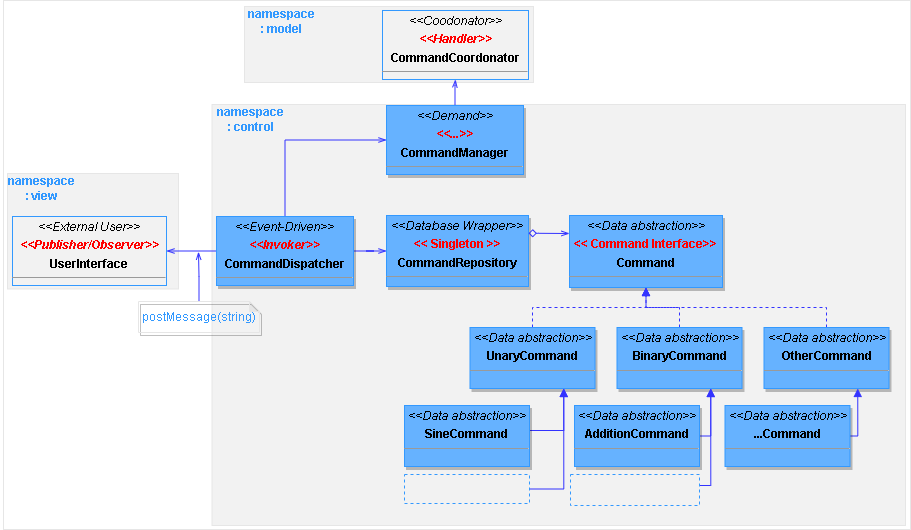

The diagram above was exported from draw.io. Its source (the exported page's mxGraphModel, read from the mxfile embedded in the PNG):
<mxGraphModel dx="1748" dy="1610" grid="0" gridSize="10" guides="1" tooltips="1" connect="1" arrows="1" fold="1" page="1" pageScale="1" pageWidth="850" pageHeight="1100" math="0" shadow="0">
  <root>
    <mxCell id="D4TXhMKqwE2Le-5VOOYg-0" />
    <mxCell id="D4TXhMKqwE2Le-5VOOYg-1" parent="D4TXhMKqwE2Le-5VOOYg-0" />
    <mxCell id="piCbidKscRFDvITm07AE-5" value="" style="rounded=0;whiteSpace=wrap;html=1;fontColor=#007FFF;strokeColor=#E6E6E6;fillColor=none;" vertex="1" parent="D4TXhMKqwE2Le-5VOOYg-1">
      <mxGeometry x="-118" y="-15" width="907" height="529" as="geometry" />
    </mxCell>
    <mxCell id="piCbidKscRFDvITm07AE-8" value="" style="rounded=0;whiteSpace=wrap;html=1;fontColor=#007FFF;strokeColor=#E6E6E6;fillColor=#F2F2F2;" vertex="1" parent="D4TXhMKqwE2Le-5VOOYg-1">
      <mxGeometry x="-114" y="158" width="171" height="115.5" as="geometry" />
    </mxCell>
    <mxCell id="piCbidKscRFDvITm07AE-6" value="" style="rounded=0;whiteSpace=wrap;html=1;fontColor=#007FFF;strokeColor=#E6E6E6;fillColor=#F2F2F2;" vertex="1" parent="D4TXhMKqwE2Le-5VOOYg-1">
      <mxGeometry x="90.5" y="89" width="693.5" height="421" as="geometry" />
    </mxCell>
    <mxCell id="piCbidKscRFDvITm07AE-0" value="" style="rounded=0;whiteSpace=wrap;html=1;fontColor=#007FFF;strokeColor=#E6E6E6;fillColor=#F2F2F2;" vertex="1" parent="D4TXhMKqwE2Le-5VOOYg-1">
      <mxGeometry x="123" y="-9" width="289" height="76" as="geometry" />
    </mxCell>
    <mxCell id="9IktcET56a9j5oAktide-0" style="edgeStyle=orthogonalEdgeStyle;rounded=0;orthogonalLoop=1;jettySize=auto;html=1;entryX=0;entryY=0.5;entryDx=0;entryDy=0;fontColor=#FF0000;startArrow=none;startFill=0;endArrow=openThin;endFill=0;targetPerimeterSpacing=6;strokeColor=#3333FF;" edge="1" parent="D4TXhMKqwE2Le-5VOOYg-1" source="D4TXhMKqwE2Le-5VOOYg-2" target="D4TXhMKqwE2Le-5VOOYg-4">
      <mxGeometry relative="1" as="geometry" />
    </mxCell>
    <mxCell id="9IktcET56a9j5oAktide-2" style="edgeStyle=orthogonalEdgeStyle;rounded=0;orthogonalLoop=1;jettySize=auto;html=1;entryX=0;entryY=0.5;entryDx=0;entryDy=0;fontColor=#FF0000;startArrow=none;startFill=0;endArrow=openThin;endFill=0;targetPerimeterSpacing=6;strokeColor=#3333FF;" edge="1" parent="D4TXhMKqwE2Le-5VOOYg-1" source="D4TXhMKqwE2Le-5VOOYg-2" target="9IktcET56a9j5oAktide-1">
      <mxGeometry relative="1" as="geometry">
        <Array as="points">
          <mxPoint x="164" y="125" />
        </Array>
      </mxGeometry>
    </mxCell>
    <mxCell id="piCbidKscRFDvITm07AE-2" style="edgeStyle=orthogonalEdgeStyle;rounded=0;orthogonalLoop=1;jettySize=auto;html=1;entryX=1;entryY=0.5;entryDx=0;entryDy=0;fontColor=#3399FF;startArrow=none;startFill=0;endArrow=openThin;endFill=0;targetPerimeterSpacing=6;strokeColor=#3333FF;" edge="1" parent="D4TXhMKqwE2Le-5VOOYg-1" source="D4TXhMKqwE2Le-5VOOYg-2" target="9IktcET56a9j5oAktide-4">
      <mxGeometry relative="1" as="geometry" />
    </mxCell>
    <mxCell id="D4TXhMKqwE2Le-5VOOYg-2" value="&lt;p style=&quot;margin:0px;margin-top:4px;text-align:center;&quot;&gt;&lt;i&gt;&amp;lt;&amp;lt;Event-Driven&amp;gt;&amp;gt;&lt;/i&gt;&lt;/p&gt;&lt;p style=&quot;margin:0px;margin-top:4px;text-align:center;&quot;&gt;&lt;i&gt;&lt;font color=&quot;#ff0000&quot;&gt;&lt;b&gt;&amp;lt;&amp;lt;Invoker&amp;gt;&amp;gt;&lt;/b&gt;&lt;/font&gt;&lt;/i&gt;&lt;/p&gt;&lt;p style=&quot;margin:0px;margin-top:4px;text-align:center;&quot;&gt;&lt;b&gt;CommandDispatcher&lt;/b&gt;&lt;/p&gt;&lt;hr size=&quot;1&quot;&gt;&lt;p style=&quot;margin:0px;margin-left:4px;&quot;&gt;&lt;/p&gt;&lt;p style=&quot;margin:0px;margin-left:4px;&quot;&gt;&lt;br&gt;&lt;/p&gt;" style="verticalAlign=top;align=left;overflow=fill;fontSize=12;fontFamily=Helvetica;html=1;fillColor=#66B2FF;strokeColor=#3399FF;shadow=1;" vertex="1" parent="D4TXhMKqwE2Le-5VOOYg-1">
      <mxGeometry x="95" y="201" width="137" height="69" as="geometry" />
    </mxCell>
    <mxCell id="D4TXhMKqwE2Le-5VOOYg-4" value="&lt;p style=&quot;margin:0px;margin-top:4px;text-align:center;&quot;&gt;&lt;i&gt;&amp;lt;&amp;lt;Database Wrapper&amp;gt;&amp;gt;&lt;/i&gt;&lt;/p&gt;&lt;p style=&quot;margin:0px;margin-top:4px;text-align:center;&quot;&gt;&lt;b&gt;&lt;font color=&quot;#ff0000&quot;&gt;&amp;lt;&amp;lt; Singleton &amp;gt;&amp;gt;&lt;/font&gt;&lt;/b&gt;&lt;/p&gt;&lt;p style=&quot;margin:0px;margin-top:4px;text-align:center;&quot;&gt;&lt;b&gt;CommandRepository&lt;/b&gt;&lt;/p&gt;&lt;hr size=&quot;1&quot;&gt;&lt;p style=&quot;margin:0px;margin-left:4px;&quot;&gt;&lt;/p&gt;&lt;p style=&quot;margin:0px;margin-left:4px;&quot;&gt;&lt;br&gt;&lt;/p&gt;" style="verticalAlign=top;align=left;overflow=fill;fontSize=12;fontFamily=Helvetica;html=1;fillColor=#66B2FF;strokeColor=#3399FF;shadow=1;" vertex="1" parent="D4TXhMKqwE2Le-5VOOYg-1">
      <mxGeometry x="265" y="200" width="142" height="71" as="geometry" />
    </mxCell>
    <mxCell id="D4TXhMKqwE2Le-5VOOYg-6" style="edgeStyle=orthogonalEdgeStyle;rounded=0;orthogonalLoop=1;jettySize=auto;html=1;entryX=0;entryY=0.25;entryDx=0;entryDy=0;fontColor=#FF0000;endArrow=openThin;endFill=0;strokeColor=#3333FF;startArrow=diamond;startFill=0;targetPerimeterSpacing=6;exitX=1;exitY=0.25;exitDx=0;exitDy=0;" edge="1" parent="D4TXhMKqwE2Le-5VOOYg-1" target="D4TXhMKqwE2Le-5VOOYg-8" source="D4TXhMKqwE2Le-5VOOYg-4">
      <mxGeometry relative="1" as="geometry">
        <mxPoint x="379" y="168.52" as="sourcePoint" />
        <mxPoint x="419" y="168.00000000000003" as="targetPoint" />
        <Array as="points">
          <mxPoint x="417" y="218" />
          <mxPoint x="417" y="218" />
        </Array>
      </mxGeometry>
    </mxCell>
    <mxCell id="D4TXhMKqwE2Le-5VOOYg-8" value="&lt;p style=&quot;margin:0px;margin-top:4px;text-align:center;&quot;&gt;&lt;i&gt;&amp;lt;&amp;lt;Data abstraction&amp;gt;&amp;gt;&lt;/i&gt;&lt;/p&gt;&lt;p style=&quot;margin:0px;margin-top:4px;text-align:center;&quot;&gt;&lt;b&gt;&lt;font color=&quot;#ff0000&quot;&gt;&amp;lt;&amp;lt; Command Interface&amp;gt;&amp;gt;&lt;/font&gt;&lt;/b&gt;&lt;/p&gt;&lt;p style=&quot;margin:0px;margin-top:4px;text-align:center;&quot;&gt;&lt;b&gt;Command&lt;/b&gt;&lt;/p&gt;&lt;hr size=&quot;1&quot;&gt;&lt;p style=&quot;margin:0px;margin-left:4px;&quot;&gt;&lt;/p&gt;&lt;p style=&quot;margin:0px;margin-left:4px;&quot;&gt;&lt;br&gt;&lt;/p&gt;&lt;p style=&quot;margin:0px;margin-left:4px;&quot;&gt;&lt;br&gt;&lt;/p&gt;" style="verticalAlign=top;align=left;overflow=fill;fontSize=12;fontFamily=Helvetica;html=1;fillColor=#66B2FF;strokeColor=#3399FF;shadow=1;" vertex="1" parent="D4TXhMKqwE2Le-5VOOYg-1">
      <mxGeometry x="448" y="200" width="153" height="72" as="geometry" />
    </mxCell>
    <mxCell id="D4TXhMKqwE2Le-5VOOYg-9" style="edgeStyle=orthogonalEdgeStyle;rounded=0;orthogonalLoop=1;jettySize=auto;html=1;entryX=0.5;entryY=1;entryDx=0;entryDy=0;dashed=1;fontColor=#FF0000;startArrow=none;startFill=0;endArrow=block;endFill=1;targetPerimeterSpacing=6;strokeColor=#3333FF;" edge="1" parent="D4TXhMKqwE2Le-5VOOYg-1" source="D4TXhMKqwE2Le-5VOOYg-10" target="D4TXhMKqwE2Le-5VOOYg-8">
      <mxGeometry relative="1" as="geometry" />
    </mxCell>
    <mxCell id="D4TXhMKqwE2Le-5VOOYg-10" value="&lt;p style=&quot;margin:0px;margin-top:4px;text-align:center;&quot;&gt;&lt;i&gt;&amp;lt;&amp;lt;Data abstraction&amp;gt;&amp;gt;&lt;/i&gt;&lt;/p&gt;&lt;p style=&quot;margin:0px;margin-top:4px;text-align:center;&quot;&gt;&lt;b&gt;UnaryCommand&lt;/b&gt;&lt;/p&gt;&lt;hr size=&quot;1&quot;&gt;&lt;p style=&quot;margin:0px;margin-left:4px;&quot;&gt;&lt;/p&gt;&lt;p style=&quot;margin:0px;margin-left:4px;&quot;&gt;&lt;br&gt;&lt;/p&gt;&lt;p style=&quot;margin:0px;margin-left:4px;&quot;&gt;&lt;br&gt;&lt;/p&gt;" style="verticalAlign=top;align=left;overflow=fill;fontSize=12;fontFamily=Helvetica;html=1;fillColor=#66B2FF;strokeColor=#3399FF;shadow=1;" vertex="1" parent="D4TXhMKqwE2Le-5VOOYg-1">
      <mxGeometry x="348.5" y="312" width="125" height="61" as="geometry" />
    </mxCell>
    <mxCell id="D4TXhMKqwE2Le-5VOOYg-11" style="edgeStyle=orthogonalEdgeStyle;rounded=0;orthogonalLoop=1;jettySize=auto;html=1;entryX=0.5;entryY=1;entryDx=0;entryDy=0;dashed=1;fontColor=#FF0000;startArrow=none;startFill=0;endArrow=block;endFill=1;targetPerimeterSpacing=6;strokeColor=#3333FF;" edge="1" parent="D4TXhMKqwE2Le-5VOOYg-1" source="D4TXhMKqwE2Le-5VOOYg-12" target="D4TXhMKqwE2Le-5VOOYg-8">
      <mxGeometry relative="1" as="geometry">
        <Array as="points">
          <mxPoint x="705" y="292" />
          <mxPoint x="525" y="292" />
        </Array>
      </mxGeometry>
    </mxCell>
    <mxCell id="D4TXhMKqwE2Le-5VOOYg-12" value="&lt;p style=&quot;margin:0px;margin-top:4px;text-align:center;&quot;&gt;&lt;i&gt;&amp;lt;&amp;lt;Data abstraction&amp;gt;&amp;gt;&lt;/i&gt;&lt;/p&gt;&lt;p style=&quot;margin:0px;margin-top:4px;text-align:center;&quot;&gt;&lt;b&gt;OtherCommand&lt;/b&gt;&lt;/p&gt;&lt;hr size=&quot;1&quot;&gt;&lt;p style=&quot;margin:0px;margin-left:4px;&quot;&gt;&lt;/p&gt;&lt;p style=&quot;margin:0px;margin-left:4px;&quot;&gt;&lt;br&gt;&lt;/p&gt;&lt;p style=&quot;margin:0px;margin-left:4px;&quot;&gt;&lt;br&gt;&lt;/p&gt;" style="verticalAlign=top;align=left;overflow=fill;fontSize=12;fontFamily=Helvetica;html=1;fillColor=#66B2FF;strokeColor=#3399FF;shadow=1;" vertex="1" parent="D4TXhMKqwE2Le-5VOOYg-1">
      <mxGeometry x="642.5" y="312" width="125" height="61" as="geometry" />
    </mxCell>
    <mxCell id="D4TXhMKqwE2Le-5VOOYg-13" style="edgeStyle=orthogonalEdgeStyle;rounded=0;orthogonalLoop=1;jettySize=auto;html=1;entryX=0.5;entryY=1;entryDx=0;entryDy=0;dashed=1;fontColor=#FF0000;startArrow=none;startFill=0;endArrow=block;endFill=1;targetPerimeterSpacing=6;strokeColor=#3333FF;" edge="1" parent="D4TXhMKqwE2Le-5VOOYg-1" source="D4TXhMKqwE2Le-5VOOYg-14" target="D4TXhMKqwE2Le-5VOOYg-8">
      <mxGeometry relative="1" as="geometry" />
    </mxCell>
    <mxCell id="D4TXhMKqwE2Le-5VOOYg-14" value="&lt;p style=&quot;margin:0px;margin-top:4px;text-align:center;&quot;&gt;&lt;i&gt;&amp;lt;&amp;lt;Data abstraction&amp;gt;&amp;gt;&lt;/i&gt;&lt;/p&gt;&lt;p style=&quot;margin:0px;margin-top:4px;text-align:center;&quot;&gt;&lt;b&gt;BinaryCommand&lt;/b&gt;&lt;/p&gt;&lt;hr size=&quot;1&quot;&gt;&lt;p style=&quot;margin:0px;margin-left:4px;&quot;&gt;&lt;/p&gt;&lt;p style=&quot;margin:0px;margin-left:4px;&quot;&gt;&lt;br&gt;&lt;/p&gt;&lt;p style=&quot;margin:0px;margin-left:4px;&quot;&gt;&lt;br&gt;&lt;/p&gt;" style="verticalAlign=top;align=left;overflow=fill;fontSize=12;fontFamily=Helvetica;html=1;fillColor=#66B2FF;strokeColor=#3399FF;shadow=1;" vertex="1" parent="D4TXhMKqwE2Le-5VOOYg-1">
      <mxGeometry x="495.5" y="312" width="125" height="61" as="geometry" />
    </mxCell>
    <mxCell id="D4TXhMKqwE2Le-5VOOYg-15" style="edgeStyle=orthogonalEdgeStyle;rounded=0;orthogonalLoop=1;jettySize=auto;html=1;entryX=0.75;entryY=1;entryDx=0;entryDy=0;fontColor=#FF0000;startArrow=none;startFill=0;endArrow=block;endFill=1;targetPerimeterSpacing=6;strokeColor=#3333FF;" edge="1" parent="D4TXhMKqwE2Le-5VOOYg-1" source="D4TXhMKqwE2Le-5VOOYg-16" target="D4TXhMKqwE2Le-5VOOYg-10">
      <mxGeometry relative="1" as="geometry">
        <Array as="points">
          <mxPoint x="442" y="415" />
        </Array>
      </mxGeometry>
    </mxCell>
    <mxCell id="D4TXhMKqwE2Le-5VOOYg-16" value="&lt;p style=&quot;margin:0px;margin-top:4px;text-align:center;&quot;&gt;&lt;i&gt;&amp;lt;&amp;lt;Data abstraction&amp;gt;&amp;gt;&lt;/i&gt;&lt;/p&gt;&lt;p style=&quot;margin:0px;margin-top:4px;text-align:center;&quot;&gt;&lt;b&gt;SineCommand&lt;/b&gt;&lt;/p&gt;&lt;hr size=&quot;1&quot;&gt;&lt;p style=&quot;margin:0px;margin-left:4px;&quot;&gt;&lt;/p&gt;&lt;p style=&quot;margin:0px;margin-left:4px;&quot;&gt;&lt;br&gt;&lt;/p&gt;&lt;p style=&quot;margin:0px;margin-left:4px;&quot;&gt;&lt;br&gt;&lt;/p&gt;" style="verticalAlign=top;align=left;overflow=fill;fontSize=12;fontFamily=Helvetica;html=1;fillColor=#66B2FF;strokeColor=#3399FF;shadow=1;" vertex="1" parent="D4TXhMKqwE2Le-5VOOYg-1">
      <mxGeometry x="283" y="390" width="125" height="61" as="geometry" />
    </mxCell>
    <mxCell id="9IktcET56a9j5oAktide-3" style="edgeStyle=orthogonalEdgeStyle;rounded=0;orthogonalLoop=1;jettySize=auto;html=1;entryX=0.75;entryY=1;entryDx=0;entryDy=0;fontColor=#FF0000;startArrow=none;startFill=0;endArrow=block;endFill=1;targetPerimeterSpacing=6;strokeColor=#3333FF;" edge="1" parent="D4TXhMKqwE2Le-5VOOYg-1" source="D4TXhMKqwE2Le-5VOOYg-17" target="D4TXhMKqwE2Le-5VOOYg-12">
      <mxGeometry relative="1" as="geometry">
        <Array as="points">
          <mxPoint x="736" y="421" />
        </Array>
      </mxGeometry>
    </mxCell>
    <mxCell id="D4TXhMKqwE2Le-5VOOYg-17" value="&lt;p style=&quot;margin:0px;margin-top:4px;text-align:center;&quot;&gt;&lt;i&gt;&amp;lt;&amp;lt;Data abstraction&amp;gt;&amp;gt;&lt;/i&gt;&lt;/p&gt;&lt;p style=&quot;margin:0px;margin-top:4px;text-align:center;&quot;&gt;&lt;b&gt;...Command&lt;/b&gt;&lt;/p&gt;&lt;hr size=&quot;1&quot;&gt;&lt;p style=&quot;margin:0px;margin-left:4px;&quot;&gt;&lt;/p&gt;&lt;p style=&quot;margin:0px;margin-left:4px;&quot;&gt;&lt;br&gt;&lt;/p&gt;&lt;p style=&quot;margin:0px;margin-left:4px;&quot;&gt;&lt;br&gt;&lt;/p&gt;" style="verticalAlign=top;align=left;overflow=fill;fontSize=12;fontFamily=Helvetica;html=1;fillColor=#66B2FF;strokeColor=#3399FF;shadow=1;" vertex="1" parent="D4TXhMKqwE2Le-5VOOYg-1">
      <mxGeometry x="603.5" y="390" width="125" height="61" as="geometry" />
    </mxCell>
    <mxCell id="D4TXhMKqwE2Le-5VOOYg-18" style="edgeStyle=orthogonalEdgeStyle;rounded=0;orthogonalLoop=1;jettySize=auto;html=1;entryX=0.75;entryY=1;entryDx=0;entryDy=0;fontColor=#FF0000;startArrow=none;startFill=0;endArrow=block;endFill=1;targetPerimeterSpacing=6;strokeColor=#3333FF;" edge="1" parent="D4TXhMKqwE2Le-5VOOYg-1" source="D4TXhMKqwE2Le-5VOOYg-19" target="D4TXhMKqwE2Le-5VOOYg-14">
      <mxGeometry relative="1" as="geometry">
        <Array as="points">
          <mxPoint x="589" y="421" />
        </Array>
      </mxGeometry>
    </mxCell>
    <mxCell id="D4TXhMKqwE2Le-5VOOYg-19" value="&lt;p style=&quot;margin:0px;margin-top:4px;text-align:center;&quot;&gt;&lt;i&gt;&amp;lt;&amp;lt;Data abstraction&amp;gt;&amp;gt;&lt;/i&gt;&lt;/p&gt;&lt;p style=&quot;margin:0px;margin-top:4px;text-align:center;&quot;&gt;&lt;b&gt;AdditionCommand&lt;/b&gt;&lt;/p&gt;&lt;hr size=&quot;1&quot;&gt;&lt;p style=&quot;margin:0px;margin-left:4px;&quot;&gt;&lt;/p&gt;&lt;p style=&quot;margin:0px;margin-left:4px;&quot;&gt;&lt;br&gt;&lt;/p&gt;&lt;p style=&quot;margin:0px;margin-left:4px;&quot;&gt;&lt;br&gt;&lt;/p&gt;" style="verticalAlign=top;align=left;overflow=fill;fontSize=12;fontFamily=Helvetica;html=1;fillColor=#66B2FF;strokeColor=#3399FF;shadow=1;" vertex="1" parent="D4TXhMKqwE2Le-5VOOYg-1">
      <mxGeometry x="453" y="390" width="125" height="61" as="geometry" />
    </mxCell>
    <mxCell id="D4TXhMKqwE2Le-5VOOYg-20" style="edgeStyle=orthogonalEdgeStyle;rounded=0;orthogonalLoop=1;jettySize=auto;html=1;entryX=0.75;entryY=1;entryDx=0;entryDy=0;fontColor=#FF0000;startArrow=none;startFill=0;endArrow=block;endFill=1;targetPerimeterSpacing=6;strokeColor=#3333FF;" edge="1" parent="D4TXhMKqwE2Le-5VOOYg-1" source="D4TXhMKqwE2Le-5VOOYg-21" target="D4TXhMKqwE2Le-5VOOYg-10">
      <mxGeometry relative="1" as="geometry">
        <Array as="points">
          <mxPoint x="442" y="473" />
        </Array>
      </mxGeometry>
    </mxCell>
    <mxCell id="D4TXhMKqwE2Le-5VOOYg-21" value="&lt;p style=&quot;margin:0px;margin-top:4px;text-align:center;&quot;&gt;&lt;br&gt;&lt;/p&gt;" style="verticalAlign=top;align=left;overflow=fill;fontSize=12;fontFamily=Helvetica;html=1;fillColor=none;strokeColor=#3399FF;dashed=1;" vertex="1" parent="D4TXhMKqwE2Le-5VOOYg-1">
      <mxGeometry x="283" y="459" width="125" height="29" as="geometry" />
    </mxCell>
    <mxCell id="D4TXhMKqwE2Le-5VOOYg-22" style="edgeStyle=orthogonalEdgeStyle;rounded=0;orthogonalLoop=1;jettySize=auto;html=1;entryX=0.75;entryY=1;entryDx=0;entryDy=0;fontColor=#FF0000;startArrow=none;startFill=0;endArrow=block;endFill=1;targetPerimeterSpacing=6;strokeColor=#3333FF;" edge="1" parent="D4TXhMKqwE2Le-5VOOYg-1" source="D4TXhMKqwE2Le-5VOOYg-23" target="D4TXhMKqwE2Le-5VOOYg-14">
      <mxGeometry relative="1" as="geometry">
        <Array as="points">
          <mxPoint x="589" y="470" />
        </Array>
      </mxGeometry>
    </mxCell>
    <mxCell id="D4TXhMKqwE2Le-5VOOYg-23" value="&lt;p style=&quot;margin:0px;margin-top:4px;text-align:center;&quot;&gt;&lt;br&gt;&lt;/p&gt;" style="verticalAlign=top;align=left;overflow=fill;fontSize=12;fontFamily=Helvetica;html=1;fillColor=none;strokeColor=#3399FF;dashed=1;" vertex="1" parent="D4TXhMKqwE2Le-5VOOYg-1">
      <mxGeometry x="449" y="459" width="129" height="31" as="geometry" />
    </mxCell>
    <mxCell id="9IktcET56a9j5oAktide-7" style="edgeStyle=orthogonalEdgeStyle;rounded=0;orthogonalLoop=1;jettySize=auto;html=1;entryX=0.5;entryY=1;entryDx=0;entryDy=0;fontColor=#FF0000;startArrow=none;startFill=0;endArrow=openThin;endFill=0;targetPerimeterSpacing=6;strokeColor=#3333FF;" edge="1" parent="D4TXhMKqwE2Le-5VOOYg-1" source="9IktcET56a9j5oAktide-1" target="9IktcET56a9j5oAktide-6">
      <mxGeometry relative="1" as="geometry" />
    </mxCell>
    <mxCell id="9IktcET56a9j5oAktide-1" value="&lt;p style=&quot;margin:0px;margin-top:4px;text-align:center;&quot;&gt;&lt;i&gt;&amp;lt;&amp;lt;Demand&amp;gt;&amp;gt;&lt;/i&gt;&lt;/p&gt;&lt;p style=&quot;margin:0px;margin-top:4px;text-align:center;&quot;&gt;&lt;i&gt;&lt;font color=&quot;#ff0000&quot;&gt;&lt;b&gt;&amp;lt;&amp;lt;...&amp;gt;&amp;gt;&lt;/b&gt;&lt;/font&gt;&lt;/i&gt;&lt;/p&gt;&lt;p style=&quot;margin:0px;margin-top:4px;text-align:center;&quot;&gt;&lt;b&gt;CommandManager&lt;/b&gt;&lt;/p&gt;&lt;hr size=&quot;1&quot;&gt;&lt;p style=&quot;margin:0px;margin-left:4px;&quot;&gt;&lt;/p&gt;&lt;p style=&quot;margin:0px;margin-left:4px;&quot;&gt;&lt;br&gt;&lt;/p&gt;" style="verticalAlign=top;align=left;overflow=fill;fontSize=12;fontFamily=Helvetica;html=1;fillColor=#66B2FF;strokeColor=#3399FF;shadow=1;" vertex="1" parent="D4TXhMKqwE2Le-5VOOYg-1">
      <mxGeometry x="265" y="90" width="137" height="69" as="geometry" />
    </mxCell>
    <mxCell id="9IktcET56a9j5oAktide-4" value="&lt;p style=&quot;margin:0px;margin-top:4px;text-align:center;&quot;&gt;&lt;i&gt;&amp;lt;&amp;lt;External User&amp;gt;&amp;gt;&lt;/i&gt;&lt;/p&gt;&lt;p style=&quot;margin:0px;margin-top:4px;text-align:center;&quot;&gt;&lt;i&gt;&lt;font color=&quot;#ff0000&quot;&gt;&lt;b&gt;&amp;lt;&amp;lt;Publisher/Observer&amp;gt;&amp;gt;&lt;/b&gt;&lt;/font&gt;&lt;/i&gt;&lt;/p&gt;&lt;p style=&quot;margin:0px;margin-top:4px;text-align:center;&quot;&gt;&lt;b&gt;UserInterface&lt;/b&gt;&lt;/p&gt;&lt;hr size=&quot;1&quot;&gt;&lt;p style=&quot;margin:0px;margin-left:4px;&quot;&gt;&lt;/p&gt;&lt;p style=&quot;margin:0px;margin-left:4px;&quot;&gt;&lt;br&gt;&lt;/p&gt;" style="verticalAlign=top;align=left;overflow=fill;fontSize=12;fontFamily=Helvetica;html=1;fillColor=none;strokeColor=#3399FF;" vertex="1" parent="D4TXhMKqwE2Le-5VOOYg-1">
      <mxGeometry x="-109" y="201" width="154" height="69" as="geometry" />
    </mxCell>
    <mxCell id="9IktcET56a9j5oAktide-6" value="&lt;p style=&quot;margin:0px;margin-top:4px;text-align:center;&quot;&gt;&lt;i&gt;&amp;lt;&amp;lt;Coodonator&amp;gt;&amp;gt;&lt;/i&gt;&lt;/p&gt;&lt;p style=&quot;margin:0px;margin-top:4px;text-align:center;&quot;&gt;&lt;i&gt;&lt;font color=&quot;#ff0000&quot;&gt;&lt;b&gt;&amp;lt;&amp;lt;Handler&amp;gt;&amp;gt;&lt;/b&gt;&lt;/font&gt;&lt;/i&gt;&lt;/p&gt;&lt;p style=&quot;margin:0px;margin-top:4px;text-align:center;&quot;&gt;&lt;b&gt;CommandCoordonator&lt;/b&gt;&lt;/p&gt;&lt;hr size=&quot;1&quot;&gt;&lt;p style=&quot;margin:0px;margin-left:4px;&quot;&gt;&lt;/p&gt;&lt;p style=&quot;margin:0px;margin-left:4px;&quot;&gt;&lt;br&gt;&lt;/p&gt;" style="verticalAlign=top;align=left;overflow=fill;fontSize=12;fontFamily=Helvetica;html=1;fillColor=none;strokeColor=#3399FF;" vertex="1" parent="D4TXhMKqwE2Le-5VOOYg-1">
      <mxGeometry x="261" y="-5" width="146" height="69" as="geometry" />
    </mxCell>
    <mxCell id="piCbidKscRFDvITm07AE-1" value="&lt;b&gt;&lt;font color=&quot;#3399ff&quot;&gt;namespace&lt;br&gt;:&amp;nbsp;control&lt;/font&gt;&lt;/b&gt;" style="text;html=1;align=center;verticalAlign=middle;resizable=0;points=[];autosize=1;strokeColor=none;fillColor=none;fontColor=#FF0000;" vertex="1" parent="D4TXhMKqwE2Le-5VOOYg-1">
      <mxGeometry x="88" y="83" width="82" height="41" as="geometry" />
    </mxCell>
    <mxCell id="piCbidKscRFDvITm07AE-4" style="edgeStyle=orthogonalEdgeStyle;rounded=0;orthogonalLoop=1;jettySize=auto;html=1;fontColor=#3399FF;startArrow=none;startFill=0;endArrow=openThin;endFill=0;targetPerimeterSpacing=6;strokeColor=#3333FF;" edge="1" parent="D4TXhMKqwE2Le-5VOOYg-1" source="piCbidKscRFDvITm07AE-3">
      <mxGeometry relative="1" as="geometry">
        <mxPoint x="77" y="236.27273559570312" as="targetPoint" />
      </mxGeometry>
    </mxCell>
    <mxCell id="piCbidKscRFDvITm07AE-3" value="postMessage(string)" style="shape=note;whiteSpace=wrap;html=1;backgroundOutline=1;darkOpacity=0.05;shadow=1;sketch=0;fontColor=#3399FF;strokeColor=#E6E6E6;fillColor=none;size=10;" vertex="1" parent="D4TXhMKqwE2Le-5VOOYg-1">
      <mxGeometry x="17" y="286" width="121" height="31" as="geometry" />
    </mxCell>
    <mxCell id="piCbidKscRFDvITm07AE-7" value="&lt;b&gt;&lt;font color=&quot;#3399ff&quot;&gt;namespace&lt;br&gt;:&amp;nbsp;model&lt;/font&gt;&lt;/b&gt;" style="text;html=1;align=center;verticalAlign=middle;resizable=0;points=[];autosize=1;strokeColor=none;fillColor=none;fontColor=#FF0000;" vertex="1" parent="D4TXhMKqwE2Le-5VOOYg-1">
      <mxGeometry x="119" y="-15" width="82" height="41" as="geometry" />
    </mxCell>
    <mxCell id="piCbidKscRFDvITm07AE-9" value="&lt;b&gt;&lt;font color=&quot;#3399ff&quot;&gt;namespace&lt;br&gt;: view&lt;/font&gt;&lt;/b&gt;" style="text;html=1;align=center;verticalAlign=middle;resizable=0;points=[];autosize=1;strokeColor=none;fillColor=none;fontColor=#FF0000;" vertex="1" parent="D4TXhMKqwE2Le-5VOOYg-1">
      <mxGeometry x="-121" y="152" width="82" height="41" as="geometry" />
    </mxCell>
  </root>
</mxGraphModel>